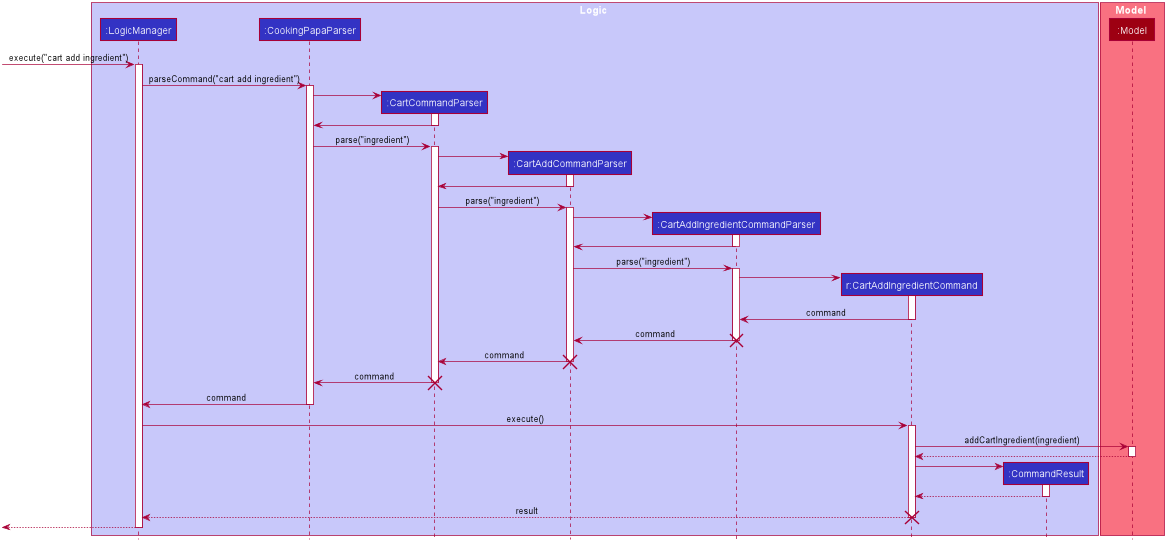

The diagram above was rendered by PlantUML. Its source (embedded in the PNG):
@startuml








skinparam BackgroundColor #FFFFFFF

skinparam Shadowing false

skinparam Class {
    FontColor #FFFFFF
    BorderThickness 1
    BorderColor #FFFFFF
    StereotypeFontColor #FFFFFF
    FontName Arial
}

skinparam Actor {
    BorderColor #000000
    Color #000000
    FontName Arial
}

skinparam Sequence {
    MessageAlign center
    BoxFontSize 15
    BoxPadding 0
    BoxFontColor #FFFFFF
    FontName Arial
}

skinparam Participant {
    FontColor #FFFFFFF
    Padding 20
}

skinparam MinClassWidth 50
skinparam ParticipantPadding 10
skinparam Shadowing false
skinparam DefaultTextAlignment center
skinparam packageStyle Rectangle

hide footbox
hide members
hide circle

box Logic #C8C8FA

participant ":LogicManager" as LogicManager #3333C4
participant ":CookingPapaParser" as CookingPapaParser #3333C4
participant ":CartCommandParser" as CartCommandParser #3333C4
participant ":CartAddCommandParser" as CartAddCommandParser #3333C4
participant ":CartAddIngredientCommandParser" as CartAddIngredientCommandParser #3333C4
participant "r:CartAddIngredientCommand" as CartAddIngredientCommand #3333C4
participant ":CommandResult" as CommandResult #3333C4
end box

box Model #F97181
participant ":Model" as Model #9D0012
end box

[-> LogicManager : execute("cart add ingredient")
activate LogicManager

LogicManager -> CookingPapaParser : parseCommand("cart add ingredient")
activate CookingPapaParser

create CartCommandParser
CookingPapaParser -> CartCommandParser
activate CartCommandParser

CartCommandParser -> CookingPapaParser
deactivate CartCommandParser

CookingPapaParser -> CartCommandParser : parse("ingredient")
activate CartCommandParser

create CartAddCommandParser
CartCommandParser -> CartAddCommandParser
activate CartAddCommandParser

CartAddCommandParser -> CartCommandParser
deactivate CartAddCommandParser

CartCommandParser ->CartAddCommandParser : parse("ingredient")
activate CartAddCommandParser

create CartAddIngredientCommandParser
CartAddCommandParser -> CartAddIngredientCommandParser :
activate CartAddIngredientCommandParser

CartAddIngredientCommandParser -> CartAddCommandParser
deactivate CartAddIngredientCommandParser

CartAddCommandParser -> CartAddIngredientCommandParser : parse("ingredient")
activate CartAddIngredientCommandParser

create CartAddIngredientCommand
CartAddIngredientCommandParser -> CartAddIngredientCommand
activate CartAddIngredientCommand

CartAddIngredientCommand -> CartAddIngredientCommandParser : command
deactivate CartAddIngredientCommand

CartAddIngredientCommandParser -> CartAddCommandParser : command
destroy CartAddIngredientCommandParser

CartAddCommandParser -> CartCommandParser : command
destroy CartAddCommandParser

CartCommandParser -> CookingPapaParser : command
destroy CartCommandParser

CookingPapaParser -> LogicManager : command
deactivate CookingPapaParser

LogicManager -> CartAddIngredientCommand : execute()
activate CartAddIngredientCommand

CartAddIngredientCommand -> Model : addCartIngredient(ingredient)
activate Model

Model --> CartAddIngredientCommand
deactivate Model

create CommandResult
CartAddIngredientCommand -> CommandResult
activate CommandResult

CommandResult --> CartAddIngredientCommand
deactivate CommandResult

CartAddIngredientCommand --> LogicManager : result
destroy CartAddIngredientCommand

[<--LogicManager
deactivate LogicManager
@enduml